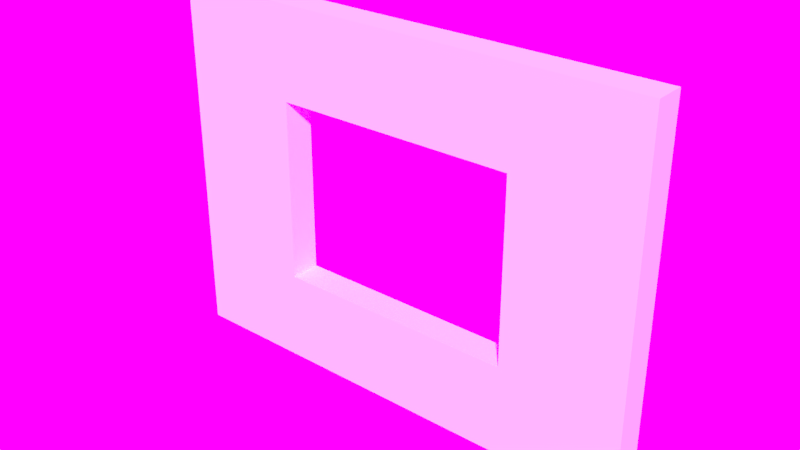 # Source: SM_Wall_Window_4x3x.25.blend  (saved by Blender 2.79.0; exported with 4.5.12 LTS)
import bpy
from mathutils import Matrix  # noqa: F401  (used for matrix-valued properties, if any)

bpy.ops.wm.read_factory_settings(use_empty=True)
scene = bpy.context.scene
scene.name = 'Scene'

# ---- collections
col_collection_2 = bpy.data.collections.new('Collection 2'); scene.collection.children.link(col_collection_2)

# ---- images (referenced by path relative to the original .blend; pixels are not part of the script)
import os
ASSET_DIR = os.environ.get("B2B_ASSET_DIR", "")  # directory of the original .blend (textures are referenced by path, not embedded)
HERE = os.path.dirname(os.path.abspath(__file__))  # packed textures are extracted next to this script under _unpacked/

def load_image(name, relpath, width, height, colorspace="sRGB"):
    """Load a texture the original file referenced (path relative to the .blend, or extracted next to this script)."""
    p = next((c for c in (os.path.join(HERE, relpath), os.path.join(ASSET_DIR, relpath)) if relpath and os.path.exists(c)), "")
    if p:
        img = bpy.data.images.load(p, check_existing=True)
        img.name = name
    else:  # same state as the original file: an image datablock whose file is absent (Cycles renders it pink)
        img = bpy.data.images.new(name, width, height)
        img.source = "FILE"
        img.filepath = "//" + (relpath or name)
    img.colorspace_settings.name = colorspace
    return img
img_sky_photo3_jpg = load_image('sky_photo3.jpg', 'Assets/sky_photo3.jpg', 1024, 1024, 'sRGB')

# ---- world
world_world = bpy.data.worlds.new('World'); scene.world = world_world
world_world.use_nodes = True; world_world.node_tree.nodes.clear()
_N = world_world.node_tree.nodes; _L = world_world.node_tree.links
n0 = _N.new('ShaderNodeOutputWorld'); n0.name = 'World Output'; n0.location = (300, 300)
n1 = _N.new('ShaderNodeBackground'); n1.name = 'Background'; n1.location = (10, 300)
n1.inputs[1].default_value = 2.5
n2 = _N.new('ShaderNodeTexEnvironment'); n2.name = 'Environment Texture'; n2.location = (-180, 300)
n2.width = 140
n2.image = img_sky_photo3_jpg
_L.new(n1.outputs[0], n0.inputs[0])
_L.new(n2.outputs[0], n1.inputs[0])
n0.is_active_output = True
world_world.color = (0.05088, 0.05088, 0.05088)
world_world.use_sun_shadow = False
world_world.sun_shadow_jitter_overblur = 0.0
world_world.cycles.sampling_method = 'MANUAL'

# ---- meshes
me_sm_wall_window_4x3x_25 = bpy.data.meshes.new('SM_Wall_Window_4x3x.25')
me_sm_wall_window_4x3x_25.from_pydata([(4.0, 1.5, 0.0), (4.0, 0.0, 0.0), (4.0, 3.0, 0.0), (0.0, 3.0, 0.0), (0.0, 0.0, 0.0), (2.0, 3.0, 0.0), (0.0, 1.5, 0.0), (2.0, 0.0, 0.0), (4.0, 0.75, 0.25), (4.0, 0.75, 0.0), (4.0, 2.25, 0.0), (1.0, 3.0, 0.0), (0.0, 0.75, 0.0), (3.0, 0.0, 0.0), (3.0, 3.0, 0.0), (0.0, 2.25, 0.0), (1.0, 0.0, 0.0), (2.0, 2.25, 0.0), (2.0, 0.75, 0.0), (3.0, 1.5, 0.0), (1.0, 1.5, 0.0), (1.0, 0.75, 0.0), (3.0, 0.75, 0.0), (3.0, 2.25, 0.0), (1.0, 2.25, 0.0), (4.0, 1.5, 0.25), (4.0, 2.25, 0.25), (4.0, 3.0, 0.25), (1.0, 3.0, 0.25), (0.0, 3.0, 0.25), (0.0, 0.75, 0.25), (0.0, 0.0, 0.25), (3.0, 0.0, 0.25), (4.0, 0.0, 0.25), (3.0, 3.0, 0.25), (2.0, 3.0, 0.25), (0.0, 2.25, 0.25), (0.0, 1.5, 0.25), (1.0, 0.0, 0.25), (2.0, 0.0, 0.25), (2.0, 2.25, 0.25), (3.0, 1.5, 0.25), (2.0, 0.75, 0.25), (1.0, 1.5, 0.25), (1.0, 0.75, 0.25), (3.0, 0.75, 0.25), (3.0, 2.25, 0.25), (1.0, 2.25, 0.25)], [], [(24, 15, 3, 11), (23, 17, 5, 14), (39, 42, 44, 38), (21, 12, 6, 20), (44, 43, 37, 30), (7, 16, 21, 18), (16, 4, 12, 21), (9, 22, 19, 0), (1, 13, 22, 9), (13, 7, 18, 22), (10, 23, 14, 2), (0, 19, 23, 10), (46, 34, 35, 40), (17, 24, 11, 5), (47, 28, 29, 36), (20, 6, 15, 24), (38, 44, 30, 31), (8, 25, 41, 45), (33, 8, 45, 32), (32, 45, 42, 39), (26, 27, 34, 46), (25, 26, 46, 41), (40, 35, 28, 47), (43, 47, 36, 37), (17, 40, 47, 24), (2, 27, 26, 10), (13, 32, 39, 7), (18, 42, 45, 22), (20, 43, 44, 21), (3, 29, 28, 11), (14, 34, 27, 2), (4, 31, 30, 12), (15, 36, 29, 3), (19, 41, 46, 23), (21, 44, 42, 18), (1, 33, 32, 13), (16, 38, 31, 4), (9, 8, 33, 1), (5, 35, 34, 14), (23, 46, 40, 17), (10, 26, 25, 0), (22, 45, 41, 19), (6, 37, 36, 15), (11, 28, 35, 5), (7, 39, 38, 16), (24, 47, 43, 20), (0, 25, 8, 9), (12, 30, 37, 6)])
me_sm_wall_window_4x3x_25.use_remesh_preserve_volume = False
me_sm_wall_window_4x3x_25.use_remesh_preserve_attributes = False
me_sm_wall_window_4x3x_25.use_mirror_vertex_groups = False
me_sm_wall_window_4x3x_25.update()

# ---- objects
ob_sm_wall_window_4x3x_25 = bpy.data.objects.new('SM_Wall_Window_4x3x.25', me_sm_wall_window_4x3x_25)

# ---- transforms, parenting, visibility, modifiers, constraints
ob_sm_wall_window_4x3x_25.location = (0.0, 0.0, 0.0)
ob_sm_wall_window_4x3x_25.rotation_euler = (1.571, -0.0, 0.0)
ob_sm_wall_window_4x3x_25.lineart.crease_threshold = 0.0

# ---- collection membership
col_collection_2.objects.link(ob_sm_wall_window_4x3x_25)

# ---- scene / render settings (as saved in the file)
scene.frame_start = 1; scene.frame_end = 250; scene.frame_set(5)
scene.render.engine = 'CYCLES'
scene.render.resolution_percentage = 50
scene.render.dither_intensity = 0.0
scene.cycles.use_denoising = False
scene.cycles.samples = 200
scene.cycles.sampling_pattern = 'TABULATED_SOBOL'
scene.cycles.use_adaptive_sampling = False
scene.cycles.use_light_tree = False
scene.cycles.blur_glossy = 0.0
scene.cycles.sample_clamp_indirect = 0.0
scene.view_settings.view_transform = 'Standard'
bpy.context.view_layer.update()

# ---- added for rendering (the .blend has no active camera and no usable light): camera, sun
cam_auto = bpy.data.cameras.new('AutoCamera')
cam_auto.lens = 50.0
cam_auto.sensor_width = 36.0
cam_auto.clip_end = 1000.0
ob_auto_camera = bpy.data.objects.new('AutoCamera', cam_auto)
scene.collection.objects.link(ob_auto_camera)
ob_auto_camera.location = (6.6319, -5.68328, 5.20552)
ob_auto_camera.rotation_euler = (1.09748, -7.21219e-08, 0.694738)
scene.camera = ob_auto_camera
light_auto_sun = bpy.data.lights.new('AutoSun', 'SUN')
light_auto_sun.energy = 3.0
light_auto_sun.angle = 0.0523599
ob_auto_sun = bpy.data.objects.new('AutoSun', light_auto_sun)
scene.collection.objects.link(ob_auto_sun)
ob_auto_sun.rotation_euler = (0.872665, 0.174533, 0.523599)
bpy.context.view_layer.update()
